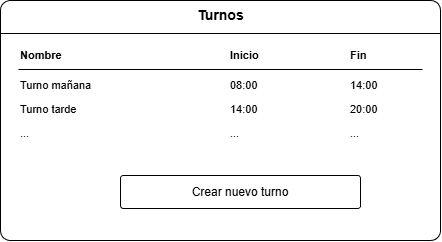

The diagram above was exported from draw.io. Its source (the exported page's mxGraphModel, read from the mxfile embedded in the PNG):
<mxGraphModel dx="1080" dy="1251" grid="0" gridSize="10" guides="1" tooltips="1" connect="1" arrows="1" fold="1" page="0" pageScale="1" pageWidth="827" pageHeight="1169" math="0" shadow="0">
  <root>
    <mxCell id="0" />
    <mxCell id="1" parent="0" />
    <mxCell id="2" parent="1" style="rounded=1;arcSize=4;whiteSpace=wrap;html=1;fillColor=#FFFFFF;strokeColor=#000000;" value="" vertex="1">
      <mxGeometry height="240" width="440" x="971" y="506" as="geometry" />
    </mxCell>
    <mxCell id="3" parent="1" style="text;html=1;align=center;verticalAlign=middle;fontStyle=1;fontSize=14;" value="Turnos" vertex="1">
      <mxGeometry height="30" width="440" x="971" y="506" as="geometry" />
    </mxCell>
    <mxCell id="4" edge="1" parent="1" style="endArrow=none;html=1;strokeColor=#000000;" value="">
      <mxGeometry relative="1" as="geometry">
        <mxPoint x="971" y="539" as="sourcePoint" />
        <mxPoint x="1411" y="539" as="targetPoint" />
      </mxGeometry>
    </mxCell>
    <mxCell id="5" parent="1" style="text;html=1;align=left;verticalAlign=middle;fontStyle=1;fontSize=11;" value="Nombre" vertex="1">
      <mxGeometry height="24" width="180" x="989" y="549" as="geometry" />
    </mxCell>
    <mxCell id="6" parent="1" style="text;html=1;align=left;verticalAlign=middle;fontStyle=1;fontSize=11;" value="Inicio" vertex="1">
      <mxGeometry height="24" width="100" x="1199" y="549" as="geometry" />
    </mxCell>
    <mxCell id="7" parent="1" style="text;html=1;align=left;verticalAlign=middle;fontStyle=1;fontSize=11;" value="Fin" vertex="1">
      <mxGeometry height="24" width="80" x="1319" y="549" as="geometry" />
    </mxCell>
    <mxCell id="8" edge="1" parent="1" style="endArrow=none;html=1;strokeColor=#000000;" value="">
      <mxGeometry relative="1" as="geometry">
        <mxPoint x="989" y="575" as="sourcePoint" />
        <mxPoint x="1393" y="575" as="targetPoint" />
      </mxGeometry>
    </mxCell>
    <mxCell id="9" parent="1" style="text;html=1;align=left;verticalAlign=middle;fontSize=11;" value="Turno mañana" vertex="1">
      <mxGeometry height="22" width="180" x="989" y="580" as="geometry" />
    </mxCell>
    <mxCell id="10" parent="1" style="text;html=1;align=left;verticalAlign=middle;fontSize=11;" value="08:00" vertex="1">
      <mxGeometry height="22" width="100" x="1199" y="580" as="geometry" />
    </mxCell>
    <mxCell id="11" parent="1" style="text;html=1;align=left;verticalAlign=middle;fontSize=11;" value="14:00" vertex="1">
      <mxGeometry height="22" width="80" x="1319" y="580" as="geometry" />
    </mxCell>
    <mxCell id="12" parent="1" style="text;html=1;align=left;verticalAlign=middle;fontSize=11;" value="Turno tarde" vertex="1">
      <mxGeometry height="22" width="180" x="989" y="604" as="geometry" />
    </mxCell>
    <mxCell id="13" parent="1" style="text;html=1;align=left;verticalAlign=middle;fontSize=11;" value="14:00" vertex="1">
      <mxGeometry height="22" width="100" x="1199" y="604" as="geometry" />
    </mxCell>
    <mxCell id="14" parent="1" style="text;html=1;align=left;verticalAlign=middle;fontSize=11;" value="20:00" vertex="1">
      <mxGeometry height="22" width="80" x="1319" y="604" as="geometry" />
    </mxCell>
    <mxCell id="15" parent="1" style="text;html=1;align=left;verticalAlign=middle;fontSize=11;" value="..." vertex="1">
      <mxGeometry height="22" width="180" x="989" y="628" as="geometry" />
    </mxCell>
    <mxCell id="16" parent="1" style="text;html=1;align=left;verticalAlign=middle;fontSize=11;" value="..." vertex="1">
      <mxGeometry height="22" width="100" x="1199" y="628" as="geometry" />
    </mxCell>
    <mxCell id="17" parent="1" style="text;html=1;align=left;verticalAlign=middle;fontSize=11;" value="..." vertex="1">
      <mxGeometry height="22" width="80" x="1319" y="628" as="geometry" />
    </mxCell>
    <mxCell id="18" parent="1" style="rounded=1;arcSize=8;whiteSpace=wrap;html=1;fillColor=#FFFFFF;strokeColor=#000000;fontSize=12;" value="Crear nuevo turno" vertex="1">
      <mxGeometry height="33" width="240" x="1091" y="681" as="geometry" />
    </mxCell>
  </root>
</mxGraphModel>